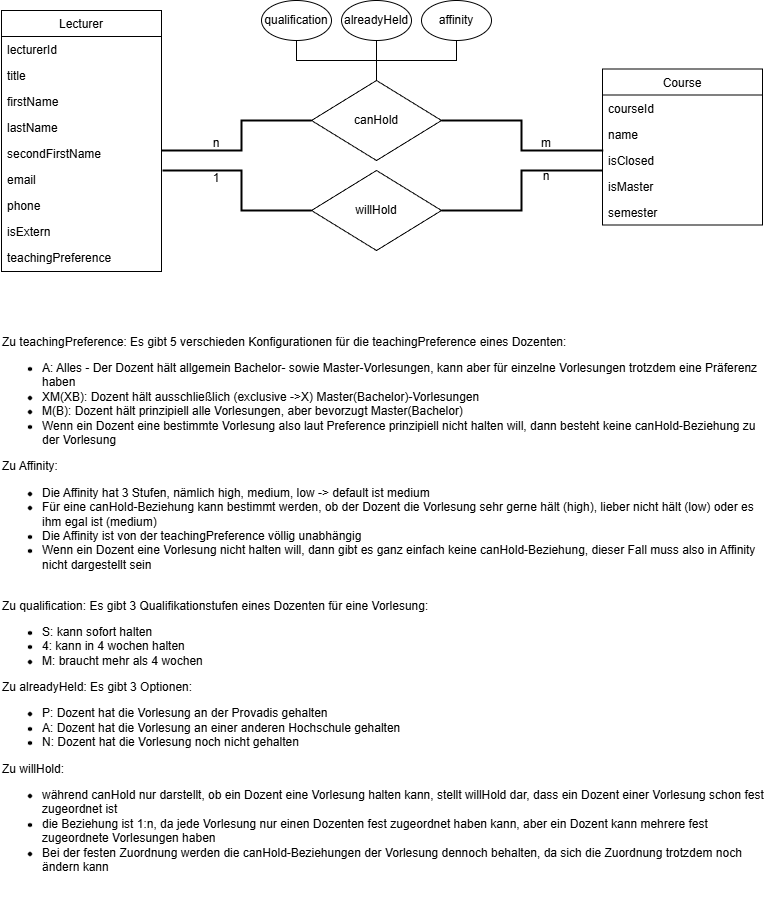

The diagram above was exported from draw.io. Its source (the exported page's mxGraphModel, read from the mxfile embedded in the PNG):
<mxGraphModel dx="983" dy="580" grid="1" gridSize="10" guides="1" tooltips="1" connect="1" arrows="1" fold="1" page="1" pageScale="1" pageWidth="827" pageHeight="1169" math="0" shadow="0">
  <root>
    <mxCell id="WIyWlLk6GJQsqaUBKTNV-0" />
    <mxCell id="WIyWlLk6GJQsqaUBKTNV-1" parent="WIyWlLk6GJQsqaUBKTNV-0" />
    <mxCell id="zkfFHV4jXpPFQw0GAbJ--17" parent="WIyWlLk6GJQsqaUBKTNV-1" style="swimlane;fontStyle=0;align=center;verticalAlign=top;childLayout=stackLayout;horizontal=1;startSize=26;horizontalStack=0;resizeParent=1;resizeLast=0;collapsible=1;marginBottom=0;rounded=0;shadow=0;strokeWidth=1;" value="Course" vertex="1">
      <mxGeometry height="156" width="160" x="631" y="158.5" as="geometry">
        <mxRectangle height="26" width="160" x="550" y="140" as="alternateBounds" />
      </mxGeometry>
    </mxCell>
    <mxCell id="zkfFHV4jXpPFQw0GAbJ--18" parent="zkfFHV4jXpPFQw0GAbJ--17" style="text;align=left;verticalAlign=top;spacingLeft=4;spacingRight=4;overflow=hidden;rotatable=0;points=[[0,0.5],[1,0.5]];portConstraint=eastwest;" value="courseId" vertex="1">
      <mxGeometry height="26" width="160" y="26" as="geometry" />
    </mxCell>
    <mxCell id="zkfFHV4jXpPFQw0GAbJ--19" parent="zkfFHV4jXpPFQw0GAbJ--17" style="text;align=left;verticalAlign=top;spacingLeft=4;spacingRight=4;overflow=hidden;rotatable=0;points=[[0,0.5],[1,0.5]];portConstraint=eastwest;rounded=0;shadow=0;html=0;" value="name" vertex="1">
      <mxGeometry height="26" width="160" y="52" as="geometry" />
    </mxCell>
    <mxCell id="zkfFHV4jXpPFQw0GAbJ--20" parent="zkfFHV4jXpPFQw0GAbJ--17" style="text;align=left;verticalAlign=top;spacingLeft=4;spacingRight=4;overflow=hidden;rotatable=0;points=[[0,0.5],[1,0.5]];portConstraint=eastwest;rounded=0;shadow=0;html=0;" value="isClosed" vertex="1">
      <mxGeometry height="26" width="160" y="78" as="geometry" />
    </mxCell>
    <mxCell id="zkfFHV4jXpPFQw0GAbJ--21" parent="zkfFHV4jXpPFQw0GAbJ--17" style="text;align=left;verticalAlign=top;spacingLeft=4;spacingRight=4;overflow=hidden;rotatable=0;points=[[0,0.5],[1,0.5]];portConstraint=eastwest;rounded=0;shadow=0;html=0;" value="isMaster" vertex="1">
      <mxGeometry height="26" width="160" y="104" as="geometry" />
    </mxCell>
    <mxCell id="zkfFHV4jXpPFQw0GAbJ--22" parent="zkfFHV4jXpPFQw0GAbJ--17" style="text;align=left;verticalAlign=top;spacingLeft=4;spacingRight=4;overflow=hidden;rotatable=0;points=[[0,0.5],[1,0.5]];portConstraint=eastwest;rounded=0;shadow=0;html=0;" value="semester" vertex="1">
      <mxGeometry height="26" width="160" y="130" as="geometry" />
    </mxCell>
    <mxCell id="wHRvt583NenDBzIr1SCU-0" parent="WIyWlLk6GJQsqaUBKTNV-1" style="swimlane;fontStyle=0;align=center;verticalAlign=top;childLayout=stackLayout;horizontal=1;startSize=26;horizontalStack=0;resizeParent=1;resizeLast=0;collapsible=1;marginBottom=0;rounded=0;shadow=0;strokeWidth=1;" value="Lecturer" vertex="1">
      <mxGeometry height="261" width="160" x="30" y="100" as="geometry">
        <mxRectangle height="26" width="160" x="550" y="140" as="alternateBounds" />
      </mxGeometry>
    </mxCell>
    <mxCell id="wHRvt583NenDBzIr1SCU-1" parent="wHRvt583NenDBzIr1SCU-0" style="text;align=left;verticalAlign=top;spacingLeft=4;spacingRight=4;overflow=hidden;rotatable=0;points=[[0,0.5],[1,0.5]];portConstraint=eastwest;" value="lecturerId    " vertex="1">
      <mxGeometry height="26" width="160" y="26" as="geometry" />
    </mxCell>
    <mxCell id="wHRvt583NenDBzIr1SCU-2" parent="wHRvt583NenDBzIr1SCU-0" style="text;align=left;verticalAlign=top;spacingLeft=4;spacingRight=4;overflow=hidden;rotatable=0;points=[[0,0.5],[1,0.5]];portConstraint=eastwest;rounded=0;shadow=0;html=0;" value="title" vertex="1">
      <mxGeometry height="26" width="160" y="52" as="geometry" />
    </mxCell>
    <mxCell id="wHRvt583NenDBzIr1SCU-3" parent="wHRvt583NenDBzIr1SCU-0" style="text;align=left;verticalAlign=top;spacingLeft=4;spacingRight=4;overflow=hidden;rotatable=0;points=[[0,0.5],[1,0.5]];portConstraint=eastwest;rounded=0;shadow=0;html=0;" value="firstName" vertex="1">
      <mxGeometry height="26" width="160" y="78" as="geometry" />
    </mxCell>
    <mxCell id="wHRvt583NenDBzIr1SCU-4" parent="wHRvt583NenDBzIr1SCU-0" style="text;align=left;verticalAlign=top;spacingLeft=4;spacingRight=4;overflow=hidden;rotatable=0;points=[[0,0.5],[1,0.5]];portConstraint=eastwest;rounded=0;shadow=0;html=0;" value="lastName" vertex="1">
      <mxGeometry height="26" width="160" y="104" as="geometry" />
    </mxCell>
    <mxCell id="wHRvt583NenDBzIr1SCU-5" parent="wHRvt583NenDBzIr1SCU-0" style="text;align=left;verticalAlign=top;spacingLeft=4;spacingRight=4;overflow=hidden;rotatable=0;points=[[0,0.5],[1,0.5]];portConstraint=eastwest;rounded=0;shadow=0;html=0;" value="secondFirstName" vertex="1">
      <mxGeometry height="26" width="160" y="130" as="geometry" />
    </mxCell>
    <mxCell id="wHRvt583NenDBzIr1SCU-12" parent="wHRvt583NenDBzIr1SCU-0" style="text;align=left;verticalAlign=top;spacingLeft=4;spacingRight=4;overflow=hidden;rotatable=0;points=[[0,0.5],[1,0.5]];portConstraint=eastwest;rounded=0;shadow=0;html=0;" value="email    " vertex="1">
      <mxGeometry height="26" width="160" y="156" as="geometry" />
    </mxCell>
    <mxCell id="wHRvt583NenDBzIr1SCU-13" parent="wHRvt583NenDBzIr1SCU-0" style="text;align=left;verticalAlign=top;spacingLeft=4;spacingRight=4;overflow=hidden;rotatable=0;points=[[0,0.5],[1,0.5]];portConstraint=eastwest;rounded=0;shadow=0;html=0;" value="phone" vertex="1">
      <mxGeometry height="26" width="160" y="182" as="geometry" />
    </mxCell>
    <mxCell id="wHRvt583NenDBzIr1SCU-14" parent="wHRvt583NenDBzIr1SCU-0" style="text;align=left;verticalAlign=top;spacingLeft=4;spacingRight=4;overflow=hidden;rotatable=0;points=[[0,0.5],[1,0.5]];portConstraint=eastwest;rounded=0;shadow=0;html=0;" value="isExtern" vertex="1">
      <mxGeometry height="26" width="160" y="208" as="geometry" />
    </mxCell>
    <mxCell id="wHRvt583NenDBzIr1SCU-15" parent="wHRvt583NenDBzIr1SCU-0" style="text;align=left;verticalAlign=top;spacingLeft=4;spacingRight=4;overflow=hidden;rotatable=0;points=[[0,0.5],[1,0.5]];portConstraint=eastwest;rounded=0;shadow=0;html=0;" value="teachingPreference" vertex="1">
      <mxGeometry height="26" width="160" y="234" as="geometry" />
    </mxCell>
    <mxCell id="wHRvt583NenDBzIr1SCU-16" parent="WIyWlLk6GJQsqaUBKTNV-1" style="rhombus;whiteSpace=wrap;html=1;" value="canHold" vertex="1">
      <mxGeometry height="80" width="130" x="340" y="170" as="geometry" />
    </mxCell>
    <mxCell id="wHRvt583NenDBzIr1SCU-18" edge="1" parent="WIyWlLk6GJQsqaUBKTNV-1" style="edgeStyle=orthogonalEdgeStyle;rounded=0;orthogonalLoop=1;jettySize=auto;html=1;strokeColor=default;endArrow=none;endFill=0;strokeWidth=2;" target="wHRvt583NenDBzIr1SCU-16">
      <mxGeometry relative="1" as="geometry">
        <Array as="points">
          <mxPoint x="190" y="240" />
          <mxPoint x="270" y="240" />
          <mxPoint x="270" y="210" />
        </Array>
        <mxPoint x="190" y="240" as="sourcePoint" />
      </mxGeometry>
    </mxCell>
    <mxCell id="wHRvt583NenDBzIr1SCU-20" edge="1" parent="WIyWlLk6GJQsqaUBKTNV-1" source="wHRvt583NenDBzIr1SCU-16" style="edgeStyle=orthogonalEdgeStyle;rounded=0;orthogonalLoop=1;jettySize=auto;html=1;exitX=1;exitY=0.5;exitDx=0;exitDy=0;strokeWidth=2;endArrow=none;endFill=0;entryX=0.005;entryY=0.135;entryDx=0;entryDy=0;entryPerimeter=0;" target="zkfFHV4jXpPFQw0GAbJ--20">
      <mxGeometry relative="1" as="geometry">
        <Array as="points">
          <mxPoint x="550" y="210" />
          <mxPoint x="550" y="240" />
        </Array>
        <mxPoint x="630" y="240" as="targetPoint" />
      </mxGeometry>
    </mxCell>
    <mxCell id="qyvLq9n6olNwDkYXrszG-3" edge="1" parent="WIyWlLk6GJQsqaUBKTNV-1" source="wHRvt583NenDBzIr1SCU-22" style="edgeStyle=orthogonalEdgeStyle;rounded=0;orthogonalLoop=1;jettySize=auto;html=1;exitX=0.5;exitY=1;exitDx=0;exitDy=0;entryX=0.5;entryY=0;entryDx=0;entryDy=0;endArrow=none;endFill=0;" target="wHRvt583NenDBzIr1SCU-16">
      <mxGeometry relative="1" as="geometry" />
    </mxCell>
    <mxCell id="wHRvt583NenDBzIr1SCU-22" parent="WIyWlLk6GJQsqaUBKTNV-1" style="ellipse;whiteSpace=wrap;html=1;" value="qualification" vertex="1">
      <mxGeometry height="40" width="70" x="290" y="90" as="geometry" />
    </mxCell>
    <mxCell id="6dKKka3SgZgQpIuXIc_R-0" edge="1" parent="WIyWlLk6GJQsqaUBKTNV-1" source="wHRvt583NenDBzIr1SCU-24" style="edgeStyle=orthogonalEdgeStyle;rounded=0;orthogonalLoop=1;jettySize=auto;html=1;exitX=0.5;exitY=1;exitDx=0;exitDy=0;entryX=0.5;entryY=0;entryDx=0;entryDy=0;endArrow=none;endFill=0;" target="wHRvt583NenDBzIr1SCU-16">
      <mxGeometry relative="1" as="geometry" />
    </mxCell>
    <mxCell id="wHRvt583NenDBzIr1SCU-24" parent="WIyWlLk6GJQsqaUBKTNV-1" style="ellipse;whiteSpace=wrap;html=1;" value="alreadyHeld" vertex="1">
      <mxGeometry height="40" width="70" x="370" y="90" as="geometry" />
    </mxCell>
    <mxCell id="wHRvt583NenDBzIr1SCU-30" parent="WIyWlLk6GJQsqaUBKTNV-1" style="text;html=1;whiteSpace=wrap;strokeColor=none;fillColor=none;align=center;verticalAlign=middle;rounded=0;autosize=1;resizable=0;" value="n" vertex="1">
      <mxGeometry height="30" width="30" x="230" y="217.5" as="geometry" />
    </mxCell>
    <mxCell id="wHRvt583NenDBzIr1SCU-33" parent="WIyWlLk6GJQsqaUBKTNV-1" style="text;html=1;whiteSpace=wrap;strokeColor=none;fillColor=none;align=center;verticalAlign=middle;rounded=0;autosize=1;resizable=0;" value="m" vertex="1">
      <mxGeometry height="30" width="30" x="560" y="217.5" as="geometry" />
    </mxCell>
    <mxCell id="5-5aX35E1O2mqMftU_VO-1" edge="1" parent="WIyWlLk6GJQsqaUBKTNV-1" source="5-5aX35E1O2mqMftU_VO-0" style="edgeStyle=orthogonalEdgeStyle;rounded=0;orthogonalLoop=1;jettySize=auto;html=1;entryX=0.5;entryY=0;entryDx=0;entryDy=0;endArrow=none;endFill=0;" target="wHRvt583NenDBzIr1SCU-16">
      <mxGeometry relative="1" as="geometry" />
    </mxCell>
    <mxCell id="5-5aX35E1O2mqMftU_VO-0" parent="WIyWlLk6GJQsqaUBKTNV-1" style="ellipse;whiteSpace=wrap;html=1;" value="affinity" vertex="1">
      <mxGeometry height="40" width="70" x="450" y="90" as="geometry" />
    </mxCell>
    <mxCell id="5-5aX35E1O2mqMftU_VO-5" parent="WIyWlLk6GJQsqaUBKTNV-1" style="text;html=1;whiteSpace=wrap;strokeColor=none;fillColor=none;align=left;verticalAlign=middle;rounded=0;" value="Zu teachingPreference: Es gibt 5 verschieden Konfigurationen für die teachingPreference eines Dozenten:&lt;div&gt;&lt;ul&gt;&lt;li&gt;A: Alles - Der Dozent hält allgemein Bachelor- sowie Master-Vorlesungen, kann aber für einzelne Vorlesungen trotzdem eine Präferenz haben&lt;/li&gt;&lt;li&gt;XM(XB): Dozent hält ausschließlich (exclusive -&amp;gt;X) Master(Bachelor)-Vorlesungen&lt;/li&gt;&lt;li&gt;M(B): Dozent hält prinzipiell alle Vorlesungen, aber bevorzugt Master(Bachelor)&lt;/li&gt;&lt;li&gt;Wenn ein Dozent eine bestimmte Vorlesung also laut Preference prinzipiell nicht halten will, dann besteht keine canHold-Beziehung zu der Vorlesung&lt;/li&gt;&lt;/ul&gt;&lt;div&gt;Zu Affinity:&amp;nbsp;&lt;/div&gt;&lt;div&gt;&lt;ul&gt;&lt;li&gt;Die Affinity hat 3 Stufen, nämlich high, medium, low -&amp;gt; default ist medium&lt;/li&gt;&lt;li&gt;Für eine canHold-Beziehung kann bestimmt werden, ob der Dozent die Vorlesung sehr gerne hält (high), lieber nicht hält (low) oder es ihm egal ist (medium)&lt;/li&gt;&lt;li&gt;Die Affinity ist von der teachingPreference völlig unabhängig&lt;/li&gt;&lt;li&gt;Wenn ein Dozent eine Vorlesung nicht halten will, dann gibt es ganz einfach keine canHold-Beziehung, dieser Fall muss also in Affinity nicht dargestellt sein&lt;/li&gt;&lt;/ul&gt;&lt;/div&gt;&lt;/div&gt;&lt;div&gt;&lt;br&gt;&lt;/div&gt;&lt;div&gt;Zu qualification: Es gibt 3 Qualifikationstufen eines Dozenten für eine Vorlesung:&lt;/div&gt;&lt;div&gt;&lt;ul&gt;&lt;li&gt;S: kann sofort halten&lt;/li&gt;&lt;li&gt;4: kann in 4 wochen halten&lt;/li&gt;&lt;li&gt;M: braucht mehr als 4 wochen&lt;/li&gt;&lt;/ul&gt;&lt;div&gt;Zu alreadyHeld: Es gibt 3 Optionen:&lt;/div&gt;&lt;/div&gt;&lt;div&gt;&lt;ul&gt;&lt;li&gt;P: Dozent hat die Vorlesung an der Provadis gehalten&lt;/li&gt;&lt;li&gt;A: Dozent hat die Vorlesung an einer anderen Hochschule gehalten&lt;/li&gt;&lt;li&gt;N: Dozent hat die Vorlesung noch nicht gehalten&lt;/li&gt;&lt;/ul&gt;&lt;div&gt;Zu willHold:&lt;/div&gt;&lt;/div&gt;&lt;div&gt;&lt;ul&gt;&lt;li&gt;während canHold nur darstellt, ob ein Dozent eine Vorlesung halten kann, stellt willHold dar, dass ein Dozent einer Vorlesung schon fest zugeordnet ist&lt;/li&gt;&lt;li&gt;die Beziehung ist 1:n, da jede Vorlesung nur einen Dozenten fest zugeordnet haben kann, aber ein Dozent kann mehrere fest zugeordnete Vorlesungen haben&lt;/li&gt;&lt;li&gt;Bei der festen Zuordnung werden die canHold-Beziehungen der Vorlesung dennoch behalten, da sich die Zuordnung trotzdem noch ändern kann&lt;/li&gt;&lt;/ul&gt;&lt;/div&gt;" vertex="1">
      <mxGeometry height="580" width="770" x="29" y="410" as="geometry" />
    </mxCell>
    <mxCell id="6dKKka3SgZgQpIuXIc_R-1" parent="WIyWlLk6GJQsqaUBKTNV-1" style="rhombus;whiteSpace=wrap;html=1;" value="willHold" vertex="1">
      <mxGeometry height="80" width="130" x="340" y="260" as="geometry" />
    </mxCell>
    <mxCell id="6dKKka3SgZgQpIuXIc_R-3" edge="1" parent="WIyWlLk6GJQsqaUBKTNV-1" style="edgeStyle=orthogonalEdgeStyle;rounded=0;orthogonalLoop=1;jettySize=auto;html=1;strokeColor=default;endArrow=none;endFill=0;strokeWidth=2;">
      <mxGeometry relative="1" as="geometry">
        <Array as="points">
          <mxPoint x="191" y="260" />
          <mxPoint x="270" y="260" />
          <mxPoint x="270" y="300" />
        </Array>
        <mxPoint x="191" y="260" as="sourcePoint" />
        <mxPoint x="340" y="300" as="targetPoint" />
      </mxGeometry>
    </mxCell>
    <mxCell id="6dKKka3SgZgQpIuXIc_R-4" edge="1" parent="WIyWlLk6GJQsqaUBKTNV-1" source="6dKKka3SgZgQpIuXIc_R-1" style="edgeStyle=orthogonalEdgeStyle;rounded=0;orthogonalLoop=1;jettySize=auto;html=1;exitX=1;exitY=0.5;exitDx=0;exitDy=0;strokeWidth=2;endArrow=none;endFill=0;">
      <mxGeometry relative="1" as="geometry">
        <Array as="points">
          <mxPoint x="550" y="300" />
          <mxPoint x="550" y="260" />
          <mxPoint x="631" y="260" />
        </Array>
        <mxPoint x="520" y="270" as="sourcePoint" />
        <mxPoint x="631" y="260" as="targetPoint" />
      </mxGeometry>
    </mxCell>
    <mxCell id="6dKKka3SgZgQpIuXIc_R-5" parent="WIyWlLk6GJQsqaUBKTNV-1" style="text;html=1;whiteSpace=wrap;strokeColor=none;fillColor=none;align=center;verticalAlign=middle;rounded=0;autosize=1;resizable=0;" value="n" vertex="1">
      <mxGeometry height="30" width="30" x="560" y="251" as="geometry" />
    </mxCell>
    <mxCell id="6dKKka3SgZgQpIuXIc_R-6" parent="WIyWlLk6GJQsqaUBKTNV-1" style="text;html=1;whiteSpace=wrap;strokeColor=none;fillColor=none;align=center;verticalAlign=middle;rounded=0;autosize=1;resizable=0;" value="1" vertex="1">
      <mxGeometry height="30" width="30" x="230" y="253" as="geometry" />
    </mxCell>
  </root>
</mxGraphModel>